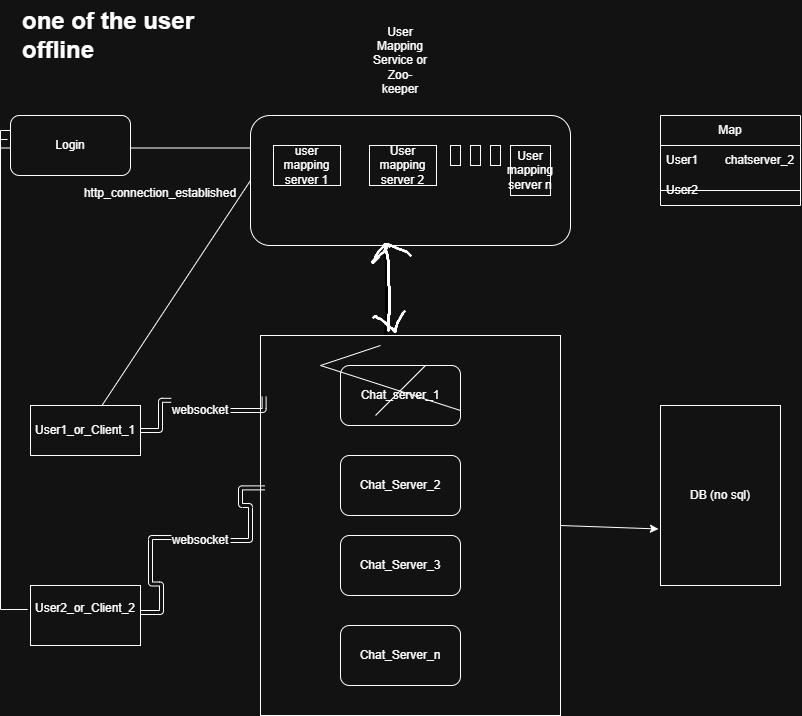

The diagram above was exported from draw.io. Its source (the exported page's mxGraphModel, read from the mxfile embedded in the PNG):
<mxGraphModel dx="1293" dy="705" grid="1" gridSize="10" guides="1" tooltips="1" connect="1" arrows="1" fold="1" page="1" pageScale="1" pageWidth="850" pageHeight="1100" math="0" shadow="0">
  <root>
    <mxCell id="0" />
    <mxCell id="1" parent="0" />
    <mxCell id="pbaedxQfrsMOaSLgaA5h-34" edge="1" parent="1" source="56DDCJRCUoGvgx6QeCsF-1" style="shape=wire;rounded=0;orthogonalLoop=1;jettySize=auto;html=1;entryX=0;entryY=0.5;entryDx=0;entryDy=0;dashed=1;endArrow=none;endFill=0;" target="pbaedxQfrsMOaSLgaA5h-17">
      <mxGeometry relative="1" as="geometry" />
    </mxCell>
    <mxCell id="56DDCJRCUoGvgx6QeCsF-1" parent="1" style="rounded=0;whiteSpace=wrap;html=1;" value="User1_or_Client_1" vertex="1">
      <mxGeometry height="50" width="110" x="50" y="430" as="geometry" />
    </mxCell>
    <mxCell id="pbaedxQfrsMOaSLgaA5h-35" edge="1" parent="1" source="fzCgFQMJ2b7Aob_ogYaQ-6" style="shape=wire;rounded=0;orthogonalLoop=1;jettySize=auto;html=1;entryX=0;entryY=0.25;entryDx=0;entryDy=0;dashed=1;edgeStyle=orthogonalEdgeStyle;exitX=-0.025;exitY=0.4;exitDx=0;exitDy=0;exitPerimeter=0;endArrow=none;endFill=0;" target="pbaedxQfrsMOaSLgaA5h-17">
      <mxGeometry relative="1" as="geometry">
        <Array as="points">
          <mxPoint x="20" y="173" />
        </Array>
        <mxPoint x="-70" y="580" as="sourcePoint" />
        <mxPoint x="40" y="112.5" as="targetPoint" />
      </mxGeometry>
    </mxCell>
    <mxCell id="pbaedxQfrsMOaSLgaA5h-1" parent="1" style="rounded=0;whiteSpace=wrap;html=1;" value="User2_or_Client_2&lt;div&gt;&lt;br&gt;&lt;/div&gt;" vertex="1">
      <mxGeometry height="60" width="110" x="50" y="610" as="geometry" />
    </mxCell>
    <mxCell id="pbaedxQfrsMOaSLgaA5h-2" parent="1" style="rounded=0;whiteSpace=wrap;html=1;" value="" vertex="1">
      <mxGeometry height="380" width="300" x="280" y="360" as="geometry" />
    </mxCell>
    <mxCell id="pbaedxQfrsMOaSLgaA5h-3" parent="1" style="rounded=1;whiteSpace=wrap;html=1;" value="Chat_server_1" vertex="1">
      <mxGeometry height="60" width="120" x="360" y="390" as="geometry" />
    </mxCell>
    <mxCell id="pbaedxQfrsMOaSLgaA5h-4" parent="1" style="rounded=1;whiteSpace=wrap;html=1;" value="Chat_Server_2" vertex="1">
      <mxGeometry height="60" width="120" x="360" y="480" as="geometry" />
    </mxCell>
    <mxCell id="pbaedxQfrsMOaSLgaA5h-5" parent="1" style="rounded=1;whiteSpace=wrap;html=1;" value="Chat_Server_n" vertex="1">
      <mxGeometry height="60" width="120" x="360" y="650" as="geometry" />
    </mxCell>
    <mxCell id="pbaedxQfrsMOaSLgaA5h-8" parent="1" style="rounded=1;whiteSpace=wrap;html=1;" value="Chat_Server_3" vertex="1">
      <mxGeometry height="60" width="120" x="360" y="560" as="geometry" />
    </mxCell>
    <mxCell id="pbaedxQfrsMOaSLgaA5h-11" edge="1" parent="1" source="pbaedxQfrsMOaSLgaA5h-13" style="edgeStyle=orthogonalEdgeStyle;rounded=1;orthogonalLoop=1;jettySize=auto;html=1;exitX=1;exitY=0.5;exitDx=0;exitDy=0;entryX=0.012;entryY=0.161;entryDx=0;entryDy=0;entryPerimeter=0;endArrow=classicThin;endFill=1;shape=link;elbow=vertical;" target="pbaedxQfrsMOaSLgaA5h-2">
      <mxGeometry relative="1" as="geometry" />
    </mxCell>
    <mxCell id="pbaedxQfrsMOaSLgaA5h-12" edge="1" parent="1" source="pbaedxQfrsMOaSLgaA5h-14" style="edgeStyle=orthogonalEdgeStyle;rounded=1;orthogonalLoop=1;jettySize=auto;html=1;exitX=1;exitY=0.5;exitDx=0;exitDy=0;entryX=0.015;entryY=0.401;entryDx=0;entryDy=0;entryPerimeter=0;endArrow=classicThin;endFill=1;shape=link;elbow=vertical;" target="pbaedxQfrsMOaSLgaA5h-2">
      <mxGeometry relative="1" as="geometry">
        <mxPoint x="160" y="637" as="sourcePoint" />
        <mxPoint x="284" y="603" as="targetPoint" />
      </mxGeometry>
    </mxCell>
    <mxCell id="pbaedxQfrsMOaSLgaA5h-15" edge="1" parent="1" style="edgeStyle=orthogonalEdgeStyle;rounded=1;orthogonalLoop=1;jettySize=auto;html=1;exitX=1;exitY=0.5;exitDx=0;exitDy=0;entryX=0.015;entryY=0.401;entryDx=0;entryDy=0;entryPerimeter=0;endArrow=classicThin;endFill=1;shape=link;elbow=vertical;" target="pbaedxQfrsMOaSLgaA5h-14" value="">
      <mxGeometry relative="1" as="geometry">
        <mxPoint x="160" y="637" as="sourcePoint" />
        <mxPoint x="285" y="512" as="targetPoint" />
      </mxGeometry>
    </mxCell>
    <mxCell id="pbaedxQfrsMOaSLgaA5h-14" parent="1" style="text;html=1;whiteSpace=wrap;strokeColor=none;fillColor=none;align=center;verticalAlign=middle;rounded=0;" value="websocket" vertex="1">
      <mxGeometry height="30" width="60" x="190" y="550" as="geometry" />
    </mxCell>
    <mxCell id="pbaedxQfrsMOaSLgaA5h-16" edge="1" parent="1" source="56DDCJRCUoGvgx6QeCsF-1" style="edgeStyle=orthogonalEdgeStyle;rounded=1;orthogonalLoop=1;jettySize=auto;html=1;exitX=1;exitY=0.5;exitDx=0;exitDy=0;entryX=0.012;entryY=0.161;entryDx=0;entryDy=0;entryPerimeter=0;endArrow=classicThin;endFill=1;shape=link;elbow=vertical;" target="pbaedxQfrsMOaSLgaA5h-13" value="">
      <mxGeometry relative="1" as="geometry">
        <mxPoint x="160" y="455" as="sourcePoint" />
        <mxPoint x="284" y="421" as="targetPoint" />
      </mxGeometry>
    </mxCell>
    <mxCell id="pbaedxQfrsMOaSLgaA5h-13" parent="1" style="text;html=1;whiteSpace=wrap;strokeColor=none;fillColor=none;align=center;verticalAlign=middle;rounded=0;" value="websocket" vertex="1">
      <mxGeometry height="30" width="60" x="190" y="420" as="geometry" />
    </mxCell>
    <mxCell id="pbaedxQfrsMOaSLgaA5h-17" parent="1" style="rounded=1;whiteSpace=wrap;html=1;" value="" vertex="1">
      <mxGeometry height="130" width="320" x="270" y="140" as="geometry" />
    </mxCell>
    <mxCell id="pbaedxQfrsMOaSLgaA5h-20" parent="1" style="text;html=1;whiteSpace=wrap;strokeColor=none;fillColor=none;align=center;verticalAlign=middle;rounded=0;" value="User Mapping Service or Zoo-keeper" vertex="1">
      <mxGeometry height="30" width="60" x="390" y="70" as="geometry" />
    </mxCell>
    <mxCell id="pbaedxQfrsMOaSLgaA5h-21" parent="1" style="rounded=0;whiteSpace=wrap;html=1;" value="user mapping server 1" vertex="1">
      <mxGeometry height="40" width="67" x="293" y="170" as="geometry" />
    </mxCell>
    <mxCell id="pbaedxQfrsMOaSLgaA5h-22" parent="1" style="rounded=0;whiteSpace=wrap;html=1;" value="User mapping server 2" vertex="1">
      <mxGeometry height="40" width="67" x="389" y="170" as="geometry" />
    </mxCell>
    <mxCell id="pbaedxQfrsMOaSLgaA5h-23" parent="1" style="rounded=0;whiteSpace=wrap;html=1;" value="" vertex="1">
      <mxGeometry height="20" width="10" x="470" y="170" as="geometry" />
    </mxCell>
    <mxCell id="pbaedxQfrsMOaSLgaA5h-24" parent="1" style="rounded=0;whiteSpace=wrap;html=1;" value="" vertex="1">
      <mxGeometry height="20" width="10" x="490" y="170" as="geometry" />
    </mxCell>
    <mxCell id="pbaedxQfrsMOaSLgaA5h-25" parent="1" style="rounded=0;whiteSpace=wrap;html=1;" value="" vertex="1">
      <mxGeometry height="20" width="10" x="510" y="170" as="geometry" />
    </mxCell>
    <mxCell id="pbaedxQfrsMOaSLgaA5h-26" parent="1" style="rounded=0;whiteSpace=wrap;html=1;" value="User mapping server n" vertex="1">
      <mxGeometry height="50" width="40" x="530" y="170" as="geometry" />
    </mxCell>
    <mxCell id="pbaedxQfrsMOaSLgaA5h-30" parent="1" style="swimlane;fontStyle=0;childLayout=stackLayout;horizontal=1;startSize=30;horizontalStack=0;resizeParent=1;resizeParentMax=0;resizeLast=0;collapsible=1;marginBottom=0;whiteSpace=wrap;html=1;" value="Map" vertex="1">
      <mxGeometry height="90" width="140" x="680" y="140" as="geometry" />
    </mxCell>
    <mxCell id="fzCgFQMJ2b7Aob_ogYaQ-12" edge="1" parent="pbaedxQfrsMOaSLgaA5h-30" style="endArrow=none;html=1;rounded=0;" target="pbaedxQfrsMOaSLgaA5h-32" value="">
      <mxGeometry height="50" relative="1" width="50" as="geometry">
        <mxPoint y="80" as="sourcePoint" />
        <mxPoint x="50" y="30" as="targetPoint" />
      </mxGeometry>
    </mxCell>
    <mxCell id="pbaedxQfrsMOaSLgaA5h-31" parent="pbaedxQfrsMOaSLgaA5h-30" style="text;strokeColor=none;fillColor=none;align=left;verticalAlign=middle;spacingLeft=4;spacingRight=4;overflow=hidden;points=[[0,0.5],[1,0.5]];portConstraint=eastwest;rotatable=0;whiteSpace=wrap;html=1;" value="User1&amp;nbsp; &amp;nbsp; &amp;nbsp; &amp;nbsp; chatserver_2" vertex="1">
      <mxGeometry height="30" width="140" y="30" as="geometry" />
    </mxCell>
    <mxCell id="fzCgFQMJ2b7Aob_ogYaQ-15" edge="1" parent="pbaedxQfrsMOaSLgaA5h-30" source="pbaedxQfrsMOaSLgaA5h-32" style="endArrow=none;html=1;rounded=0;entryX=1;entryY=0.5;entryDx=0;entryDy=0;exitX=0;exitY=0.5;exitDx=0;exitDy=0;" target="pbaedxQfrsMOaSLgaA5h-32" value="">
      <mxGeometry height="50" relative="1" width="50" as="geometry">
        <mxPoint y="110" as="sourcePoint" />
        <mxPoint x="50" y="60" as="targetPoint" />
      </mxGeometry>
    </mxCell>
    <mxCell id="pbaedxQfrsMOaSLgaA5h-32" parent="pbaedxQfrsMOaSLgaA5h-30" style="text;strokeColor=none;fillColor=none;align=left;verticalAlign=middle;spacingLeft=4;spacingRight=4;overflow=hidden;points=[[0,0.5],[1,0.5]];portConstraint=eastwest;rotatable=0;whiteSpace=wrap;html=1;" value="User2&amp;nbsp; &amp;nbsp; &amp;nbsp; &amp;nbsp; &amp;nbsp; &amp;nbsp;&amp;nbsp;" vertex="1">
      <mxGeometry height="30" width="140" y="60" as="geometry" />
    </mxCell>
    <mxCell id="pbaedxQfrsMOaSLgaA5h-39" parent="1" style="text;html=1;whiteSpace=wrap;strokeColor=none;fillColor=none;align=center;verticalAlign=middle;rounded=0;" value="http_connection_established&lt;div&gt;&lt;br&gt;&lt;/div&gt;" vertex="1">
      <mxGeometry height="30" width="60" x="150" y="210" as="geometry" />
    </mxCell>
    <mxCell id="fzCgFQMJ2b7Aob_ogYaQ-1" parent="1" style="rounded=0;whiteSpace=wrap;html=1;" value="DB (no sql)" vertex="1">
      <mxGeometry height="180" width="120" x="680" y="430" as="geometry" />
    </mxCell>
    <mxCell id="fzCgFQMJ2b7Aob_ogYaQ-2" edge="1" parent="1" source="pbaedxQfrsMOaSLgaA5h-2" style="edgeStyle=none;rounded=0;orthogonalLoop=1;jettySize=auto;html=1;exitX=1;exitY=0.5;exitDx=0;exitDy=0;entryX=-0.017;entryY=0.686;entryDx=0;entryDy=0;entryPerimeter=0;" target="fzCgFQMJ2b7Aob_ogYaQ-1">
      <mxGeometry relative="1" as="geometry" />
    </mxCell>
    <mxCell id="fzCgFQMJ2b7Aob_ogYaQ-5" parent="1" style="text;html=1;whiteSpace=wrap;overflow=hidden;rounded=0;" value="&lt;h1 style=&quot;margin-top: 0px;&quot;&gt;one of the user offline&lt;br&gt;&lt;/h1&gt;" vertex="1">
      <mxGeometry height="120" width="180" x="40" y="25" as="geometry" />
    </mxCell>
    <mxCell id="fzCgFQMJ2b7Aob_ogYaQ-7" edge="1" parent="1" source="pbaedxQfrsMOaSLgaA5h-1" style="shape=wire;rounded=0;orthogonalLoop=1;jettySize=auto;html=1;entryX=0;entryY=0.25;entryDx=0;entryDy=0;dashed=1;edgeStyle=orthogonalEdgeStyle;exitX=-0.025;exitY=0.4;exitDx=0;exitDy=0;exitPerimeter=0;endArrow=none;endFill=0;" target="fzCgFQMJ2b7Aob_ogYaQ-6" value="">
      <mxGeometry relative="1" as="geometry">
        <Array as="points">
          <mxPoint x="20" y="634" />
        </Array>
        <mxPoint x="47" y="634" as="sourcePoint" />
        <mxPoint x="270" y="173" as="targetPoint" />
      </mxGeometry>
    </mxCell>
    <mxCell id="fzCgFQMJ2b7Aob_ogYaQ-6" parent="1" style="rounded=1;whiteSpace=wrap;html=1;" value="Login" vertex="1">
      <mxGeometry height="60" width="120" x="30" y="140" as="geometry" />
    </mxCell>
    <mxCell id="fzCgFQMJ2b7Aob_ogYaQ-8" edge="1" parent="1" style="endArrow=none;html=1;rounded=0;" value="">
      <mxGeometry height="50" relative="1" width="50" as="geometry">
        <mxPoint x="395" y="440" as="sourcePoint" />
        <mxPoint x="445" y="390" as="targetPoint" />
      </mxGeometry>
    </mxCell>
    <mxCell id="fzCgFQMJ2b7Aob_ogYaQ-9" edge="1" parent="1" source="pbaedxQfrsMOaSLgaA5h-3" style="endArrow=none;html=1;rounded=0;exitX=1;exitY=0.75;exitDx=0;exitDy=0;" value="">
      <mxGeometry height="50" relative="1" width="50" as="geometry">
        <Array as="points">
          <mxPoint x="340" y="390" />
        </Array>
        <mxPoint x="350" y="420" as="sourcePoint" />
        <mxPoint x="400" y="370" as="targetPoint" />
      </mxGeometry>
    </mxCell>
    <mxCell id="fzCgFQMJ2b7Aob_ogYaQ-10" edge="1" parent="1" source="pbaedxQfrsMOaSLgaA5h-3" style="edgeStyle=none;rounded=0;orthogonalLoop=1;jettySize=auto;html=1;entryX=1;entryY=0.75;entryDx=0;entryDy=0;" target="pbaedxQfrsMOaSLgaA5h-3">
      <mxGeometry relative="1" as="geometry" />
    </mxCell>
    <mxCell id="fzCgFQMJ2b7Aob_ogYaQ-11" edge="1" parent="1" source="pbaedxQfrsMOaSLgaA5h-8" style="edgeStyle=none;rounded=0;orthogonalLoop=1;jettySize=auto;html=1;exitX=0.5;exitY=1;exitDx=0;exitDy=0;" target="pbaedxQfrsMOaSLgaA5h-8">
      <mxGeometry relative="1" as="geometry" />
    </mxCell>
  </root>
</mxGraphModel>